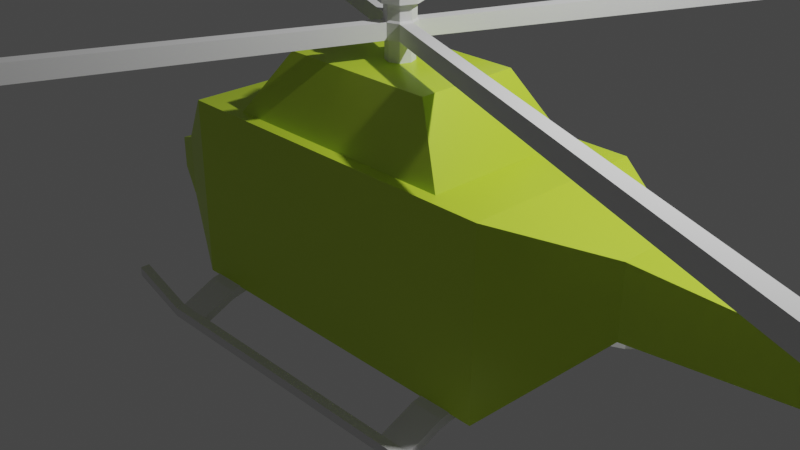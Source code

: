 # Source: HELICOPTER.blend  (saved by Blender 2.93.21; exported with 4.5.12 LTS)
import bpy
from mathutils import Matrix  # noqa: F401  (used for matrix-valued properties, if any)

bpy.ops.wm.read_factory_settings(use_empty=True)
scene = bpy.context.scene
scene.name = 'Scene'

# ---- collections
col_collection = bpy.data.collections.new('Collection'); scene.collection.children.link(col_collection)

# ---- materials (node trees are filled in below, after node groups)
mat_material_002 = bpy.data.materials.new('Material.002')
mat_material_002.alpha_threshold = 0.0
mat_material_002.use_transparent_shadow = False
mat_material_002.line_color = (0.0, 0.0, 0.0, 1.0)
mat_material_003 = bpy.data.materials.new('Material.003')
mat_material_003.use_transparent_shadow = False
mat_material_004 = bpy.data.materials.new('Material.004')
mat_material_004.use_transparent_shadow = False
mat_material_005 = bpy.data.materials.new('Material.005')
mat_material_005.use_transparent_shadow = False

# ---- material node trees
mat_material_002.use_nodes = True; mat_material_002.node_tree.nodes.clear()
_N = mat_material_002.node_tree.nodes; _L = mat_material_002.node_tree.links
n0 = _N.new('ShaderNodeOutputMaterial'); n0.name = 'Material Output'; n0.location = (300, 300)
n1 = _N.new('ShaderNodeBsdfPrincipled'); n1.name = 'Principled BSDF'; n1.location = (10, 300)
n1.distribution = 'GGX'
n1.subsurface_method = 'BURLEY'
n1.inputs[0].default_value = (0.5795, 0.8, 0.04749, 1.0)
n1.inputs[2].default_value = 0.4
n1.inputs[3].default_value = 1.45
n1.inputs[27].default_value = (0.0, 0.0, 0.0, 1.0)
n1.inputs[28].default_value = 1.0
_L.new(n1.outputs[0], n0.inputs[0])
n0.is_active_output = True
mat_material_003.use_nodes = True; mat_material_003.node_tree.nodes.clear()
_N = mat_material_003.node_tree.nodes; _L = mat_material_003.node_tree.links
n0 = _N.new('ShaderNodeBsdfPrincipled'); n0.name = 'Principled BSDF'; n0.location = (10, 300)
n0.distribution = 'GGX'
n0.subsurface_method = 'BURLEY'
n0.inputs[0].default_value = (0.0, 0.0, 0.0, 1.0)
n0.inputs[3].default_value = 1.45
n0.inputs[27].default_value = (0.0, 0.0, 0.0, 1.0)
n0.inputs[28].default_value = 1.0
n1 = _N.new('ShaderNodeOutputMaterial'); n1.name = 'Material Output'; n1.location = (300, 300)
_L.new(n0.outputs[0], n1.inputs[0])
n1.is_active_output = True
mat_material_004.use_nodes = True; mat_material_004.node_tree.nodes.clear()
_N = mat_material_004.node_tree.nodes; _L = mat_material_004.node_tree.links
n0 = _N.new('ShaderNodeBsdfPrincipled'); n0.name = 'Principled BSDF'; n0.location = (10, 300)
n0.distribution = 'GGX'
n0.subsurface_method = 'BURLEY'
n0.inputs[0].default_value = (0.006854, 0.1513, 1.0, 1.0)
n0.inputs[3].default_value = 1.45
n0.inputs[27].default_value = (0.0, 0.0, 0.0, 1.0)
n0.inputs[28].default_value = 1.0
n1 = _N.new('ShaderNodeOutputMaterial'); n1.name = 'Material Output'; n1.location = (300, 300)
_L.new(n0.outputs[0], n1.inputs[0])
n1.is_active_output = True
mat_material_005.use_nodes = True; mat_material_005.node_tree.nodes.clear()
_N = mat_material_005.node_tree.nodes; _L = mat_material_005.node_tree.links
n0 = _N.new('ShaderNodeBsdfPrincipled'); n0.name = 'Principled BSDF'; n0.location = (10, 300)
n0.distribution = 'GGX'
n0.subsurface_method = 'BURLEY'
n0.inputs[3].default_value = 1.45
n0.inputs[27].default_value = (0.0, 0.0, 0.0, 1.0)
n0.inputs[28].default_value = 1.0
n1 = _N.new('ShaderNodeOutputMaterial'); n1.name = 'Material Output'; n1.location = (300, 300)
_L.new(n0.outputs[0], n1.inputs[0])
n1.is_active_output = True

# ---- world
world_world = bpy.data.worlds.new('World'); scene.world = world_world
world_world.use_nodes = True; world_world.node_tree.nodes.clear()
_N = world_world.node_tree.nodes; _L = world_world.node_tree.links
n0 = _N.new('ShaderNodeOutputWorld'); n0.name = 'World Output'; n0.location = (300, 300)
n1 = _N.new('ShaderNodeBackground'); n1.name = 'Background'; n1.location = (10, 300)
n1.inputs[0].default_value = (0.05088, 0.05088, 0.05088, 1.0)
_L.new(n1.outputs[0], n0.inputs[0])
n0.is_active_output = True
world_world.color = (0.05088, 0.05088, 0.05088)
world_world.use_sun_shadow = False
world_world.sun_shadow_jitter_overblur = 0.0

# ---- cameras
cam_camera = bpy.data.cameras.new('Camera')
cam_camera.clip_end = 100.0
cam_camera.ortho_scale = 7.314

# ---- lights
light_light = bpy.data.lights.new('Light', 'POINT')
light_light.transmission_factor = 0.0
light_light.energy = 1000.0
light_light.shadow_soft_size = 0.1
light_light.shadow_maximum_resolution = 0.006
light_light.use_absolute_resolution = True

# ---- meshes
me_cube = bpy.data.meshes.new('Cube')
me_cube.from_pydata([(0.9936, 0.3981, 0.7628), (0.9936, 0.3981, 0.01079), (0.9936, -0.2921, 0.7628), (0.9936, -0.2921, 0.01079), (-1.079, 0.3711, 0.05824), (-1.079, 0.3711, -0.6796), (-1.079, -0.3668, 0.05824), (-1.079, -0.3668, -0.6796), (0.6667, 1.0, -1.0), (0.3333, 1.0, -1.0), (-2.98e-08, 1.0, -1.0), (-0.3333, 1.0, -1.0), (-0.6667, 1.0, -1.0), (0.3075, -0.5759, 1.0), (0.2684, -0.5759, 1.0), (-2.321e-08, -0.5759, 1.0), (-0.2684, -0.5759, 1.0), (-0.3075, -0.5759, 1.0), (-0.6667, -1.0, -1.0), (-0.3333, -1.0, -1.0), (2.98e-08, -1.0, -1.0), (0.3333, -1.0, -1.0), (0.6667, -1.0, -1.0), (-0.3075, 0.5759, 1.0), (-0.2684, 0.5759, 1.0), (2.478e-08, 0.5759, 1.0), (0.2684, 0.5759, 1.0), (0.3075, 0.5759, 1.0), (-1.229, 0.1917, -0.5002), (-1.229, -0.1873, -0.5002), (-1.229, -0.1873, -0.1212), (-1.229, 0.1917, -0.1212), (2.534, 0.1211, 0.4609), (2.534, 0.1211, 0.3126), (2.534, -0.01505, 0.4609), (2.534, -0.01505, 0.3126), (2.382, 0.1485, 0.2828), (2.382, -0.04245, 0.2828), (2.382, -0.04245, 0.4908), (2.382, 0.1485, 0.4908), (2.657, 0.1549, 0.9848), (2.657, 0.02081, 0.9848), (2.507, -0.006199, 1.014), (2.507, 0.1819, 1.014), (2.488, 0.03239, 0.006033), (2.488, 0.07363, 0.006033), (2.442, 0.08193, -0.003011), (2.442, 0.02409, -0.003011), (0.6667, -1.0, 1.0), (0.3333, -1.0, 1.0), (-2.98e-08, -1.0, 1.0), (-0.3333, -1.0, 1.0), (-0.6667, -1.0, 1.0), (-0.6667, 1.0, 1.0), (-0.3333, 1.0, 1.0), (2.98e-08, 1.0, 1.0), (0.3333, 1.0, 1.0), (0.6667, 1.0, 1.0), (0.4055, 0.87, 1.0), (0.4055, -0.87, 1.0), (3.641e-08, 0.87, 1.0), (-3.609e-08, -0.87, 1.0), (-0.4055, 0.87, 1.0), (-0.4055, -0.87, 1.0), (0.4645, -0.87, 1.0), (-0.4645, -0.87, 1.0), (-0.4645, 0.87, 1.0), (0.4645, 0.87, 1.0), (0.2662, 0.5711, 1.682), (0.2662, -0.5711, 1.682), (2.529e-08, 0.5711, 1.682), (-2.231e-08, -0.5711, 1.682), (-0.2662, 0.5711, 1.682), (-0.2662, -0.5711, 1.682), (0.3049, -0.5711, 1.682), (-0.3049, -0.5711, 1.682), (-0.3049, 0.5711, 1.682), (0.3049, 0.5711, 1.682), (0.9936, 0.3981, 0.5748), (0.9936, 0.3981, 0.3868), (0.9936, 0.3981, 0.1988), (-1.079, -0.3668, -0.4952), (-1.079, -0.3668, -0.3107), (-1.079, -0.3668, -0.1262), (0.9936, -0.2921, 0.5748), (0.9936, -0.2921, 0.3868), (0.9936, -0.2921, 0.1988), (-1.079, 0.3711, -0.1262), (-1.079, 0.3711, -0.3107), (-1.079, 0.3711, -0.4952), (-0.6667, 1.0, 0.5), (-0.6667, 1.0, 0.0), (-0.6667, 1.0, -0.5), (-0.3333, 1.0, 0.5), (-0.3333, 1.0, 0.0), (-0.3333, 1.0, -0.5), (1.49e-08, 1.0, 0.5), (0.0, 1.0, 0.0), (-1.49e-08, 1.0, -0.5), (0.3333, 1.0, 0.5), (0.3333, 1.0, 0.0), (0.3333, 1.0, -0.5), (0.6667, 1.0, 0.5), (0.6667, 1.0, 0.0), (0.6667, 1.0, -0.5), (0.6667, -1.0, 0.5), (0.6667, -1.0, 0.0), (0.6667, -1.0, -0.5), (0.3333, -1.0, 0.5), (0.3333, -1.0, 0.0), (0.3333, -1.0, -0.5), (-1.49e-08, -1.0, 0.5), (0.0, -1.0, 0.0), (1.49e-08, -1.0, -0.5), (-0.3333, -1.0, 0.5), (-0.3333, -1.0, 0.0), (-0.3333, -1.0, -0.5), (-0.6667, -1.0, 0.5), (-0.6667, -1.0, 0.0), (-0.6667, -1.0, -0.5), (-1.229, -0.1873, -0.4054), (-1.229, -0.1873, -0.3107), (-1.229, -0.1873, -0.2159), (-1.229, 0.1917, -0.2159), (-1.229, 0.1917, -0.3107), (-1.229, 0.1917, -0.4054), (2.534, 0.1211, 0.4238), (2.534, 0.1211, 0.3868), (2.534, 0.1211, 0.3497), (2.534, -0.01505, 0.4238), (2.534, -0.01505, 0.3868), (2.534, -0.01505, 0.3497), (2.382, 0.1485, 0.4388), (2.382, 0.1485, 0.3868), (2.382, 0.1485, 0.3348), (2.382, -0.04245, 0.3348), (2.382, -0.04245, 0.3868), (2.382, -0.04245, 0.4388)], [], [(53, 4, 6, 52), (117, 52, 6, 83), (5, 7, 29, 28), (8, 1, 3, 22), (36, 33, 45, 46), (102, 57, 0, 78), (87, 4, 53, 90), (90, 53, 54, 93), (93, 54, 55, 96), (96, 55, 56, 99), (99, 56, 57, 102), (5, 12, 18, 7), (12, 11, 19, 18), (11, 10, 20, 19), (10, 9, 21, 20), (9, 8, 22, 21), (84, 2, 48, 105), (105, 48, 49, 108), (108, 49, 50, 111), (111, 50, 51, 114), (114, 51, 52, 117), (0, 57, 48, 2), (15, 14, 59, 61), (24, 23, 66, 62), (27, 26, 58, 67), (14, 13, 64, 59), (122, 30, 31, 123), (6, 4, 31, 30), (89, 5, 28, 125), (83, 6, 30, 122), (126, 32, 34, 129), (38, 34, 41, 42), (135, 37, 35, 131), (132, 39, 32, 126), (78, 0, 39, 132), (86, 3, 37, 135), (0, 2, 38, 39), (3, 1, 36, 37), (43, 42, 41, 40), (34, 32, 40, 41), (32, 39, 43, 40), (39, 38, 42, 43), (47, 46, 45, 44), (37, 36, 46, 47), (35, 37, 47, 44), (33, 35, 44, 45), (13, 14, 49, 48), (14, 15, 50, 49), (15, 16, 51, 50), (16, 17, 52, 51), (23, 24, 54, 53), (24, 25, 55, 54), (25, 26, 56, 55), (26, 27, 57, 56), (27, 13, 48, 57), (17, 23, 53, 52), (63, 61, 71, 73), (60, 62, 72, 70), (64, 67, 77, 74), (61, 59, 69, 71), (13, 27, 67, 64), (25, 24, 62, 60), (16, 15, 61, 63), (23, 17, 65, 66), (26, 25, 60, 58), (17, 16, 63, 65), (77, 68, 69, 74), (68, 70, 71, 69), (70, 72, 73, 71), (72, 76, 75, 73), (66, 65, 75, 76), (58, 60, 70, 68), (65, 63, 73, 75), (59, 64, 74, 69), (67, 58, 68, 77), (62, 66, 76, 72), (2, 84, 137, 38), (84, 85, 136, 137), (85, 86, 135, 136), (1, 80, 134, 36), (80, 79, 133, 134), (79, 78, 132, 133), (36, 134, 128, 33), (134, 133, 127, 128), (133, 132, 126, 127), (38, 137, 129, 34), (137, 136, 130, 129), (136, 135, 131, 130), (33, 128, 131, 35), (128, 127, 130, 131), (127, 126, 129, 130), (7, 81, 120, 29), (81, 82, 121, 120), (82, 83, 122, 121), (4, 87, 123, 31), (87, 88, 124, 123), (88, 89, 125, 124), (29, 120, 125, 28), (120, 121, 124, 125), (121, 122, 123, 124), (19, 116, 119, 18), (116, 115, 118, 119), (115, 114, 117, 118), (20, 113, 116, 19), (113, 112, 115, 116), (112, 111, 114, 115), (21, 110, 113, 20), (110, 109, 112, 113), (109, 108, 111, 112), (22, 107, 110, 21), (107, 106, 109, 110), (106, 105, 108, 109), (3, 86, 107, 22), (86, 85, 106, 107), (85, 84, 105, 106), (9, 101, 104, 8), (101, 100, 103, 104), (100, 99, 102, 103), (10, 98, 101, 9), (98, 97, 100, 101), (97, 96, 99, 100), (11, 95, 98, 10), (95, 94, 97, 98), (94, 93, 96, 97), (12, 92, 95, 11), (92, 91, 94, 95), (91, 90, 93, 94), (5, 89, 92, 12), (89, 88, 91, 92), (88, 87, 90, 91), (8, 104, 80, 1), (104, 103, 79, 80), (103, 102, 78, 79), (18, 119, 81, 7), (119, 118, 82, 81), (118, 117, 83, 82)])
_uv = me_cube.uv_layers.new(name='UVMap')
_uv.uv.foreach_set('vector', [0.8333, 0.5, 0.875, 0.5, 0.875, 0.75, 0.8333, 0.75, 0.5625, 0.9583, 0.625, 0.9583, 0.625, 1.0, 0.5625, 1.0, 0.125, 0.5, 0.125, 0.75, 0.125, 0.75, 0.125, 0.5, 0.3333, 0.5, 0.375, 0.5, 0.375, 0.75, 0.3333, 0.75, 0.375, 0.5, 0.375, 0.5, 0.375, 0.5, 0.375, 0.5, 0.5625, 0.4583, 0.625, 0.4583, 0.625, 0.5, 0.5625, 0.5, 0.5625, 0.25, 0.625, 0.25, 0.625, 0.2917, 0.5625, 0.2917, 0.5625, 0.2917, 0.625, 0.2917, 0.625, 0.3333, 0.5625, 0.3333, 0.5625, 0.3333, 0.625, 0.3333, 0.625, 0.375, 0.5625, 0.375, 0.5625, 0.375, 0.625, 0.375, 0.625, 0.4167, 0.5625, 0.4167, 0.5625, 0.4167, 0.625, 0.4167, 0.625, 0.4583, 0.5625, 0.4583, 0.125, 0.5, 0.1667, 0.5, 0.1667, 0.75, 0.125, 0.75, 0.1667, 0.5, 0.2083, 0.5, 0.2083, 0.75, 0.1667, 0.75, 0.2083, 0.5, 0.25, 0.5, 0.25, 0.75, 0.2083, 0.75, 0.25, 0.5, 0.2917, 0.5, 0.2917, 0.75, 0.25, 0.75, 0.2917, 0.5, 0.3333, 0.5, 0.3333, 0.75, 0.2917, 0.75, 0.5625, 0.75, 0.625, 0.75, 0.625, 0.7917, 0.5625, 0.7917, 0.5625, 0.7917, 0.625, 0.7917, 0.625, 0.8333, 0.5625, 0.8333, 0.5625, 0.8333, 0.625, 0.8333, 0.625, 0.875, 0.5625, 0.875, 0.5625, 0.875, 0.625, 0.875, 0.625, 0.9167, 0.5625, 0.9167, 0.5625, 0.9167, 0.625, 0.9167, 0.625, 0.9583, 0.5625, 0.9583, 0.625, 0.5, 0.6667, 0.5, 0.6667, 0.75, 0.625, 0.75, 0.75, 0.7144, 0.7083, 0.7144, 0.7083, 0.7144, 0.75, 0.7144, 0.7917, 0.5356, 0.7977, 0.5356, 0.7977, 0.5356, 0.7917, 0.5356, 0.7023, 0.5356, 0.7083, 0.5356, 0.7083, 0.5356, 0.7023, 0.5356, 0.7083, 0.7144, 0.7023, 0.7144, 0.7023, 0.7144, 0.7083, 0.7144, 0.5625, 0.0, 0.625, 0.0, 0.625, 0.25, 0.5625, 0.25, 0.875, 0.75, 0.875, 0.5, 0.875, 0.5, 0.875, 0.75, 0.4375, 0.25, 0.375, 0.25, 0.375, 0.25, 0.4375, 0.25, 0.5625, 1.0, 0.625, 1.0, 0.625, 1.0, 0.5625, 1.0, 0.5625, 0.5, 0.625, 0.5, 0.625, 0.75, 0.5625, 0.75, 0.625, 0.75, 0.625, 0.75, 0.625, 0.75, 0.625, 0.75, 0.4375, 0.75, 0.375, 0.75, 0.375, 0.75, 0.4375, 0.75, 0.5625, 0.5, 0.625, 0.5, 0.625, 0.5, 0.5625, 0.5, 0.5625, 0.5, 0.625, 0.5, 0.625, 0.5, 0.5625, 0.5, 0.4375, 0.75, 0.375, 0.75, 0.375, 0.75, 0.4375, 0.75, 0.625, 0.5, 0.625, 0.75, 0.625, 0.75, 0.625, 0.5, 0.375, 0.75, 0.375, 0.5, 0.375, 0.5, 0.375, 0.75, 0.625, 0.5, 0.625, 0.75, 0.625, 0.75, 0.625, 0.5, 0.625, 0.75, 0.625, 0.5, 0.625, 0.5, 0.625, 0.75, 0.625, 0.5, 0.625, 0.5, 0.625, 0.5, 0.625, 0.5, 0.625, 0.5, 0.625, 0.75, 0.625, 0.75, 0.625, 0.5, 0.375, 0.75, 0.375, 0.5, 0.375, 0.5, 0.375, 0.75, 0.375, 0.75, 0.375, 0.5, 0.375, 0.5, 0.375, 0.75, 0.375, 0.75, 0.375, 0.75, 0.375, 0.75, 0.375, 0.75, 0.375, 0.5, 0.375, 0.75, 0.375, 0.75, 0.375, 0.5, 0.7023, 0.7144, 0.7083, 0.7144, 0.7083, 0.75, 0.6667, 0.75, 0.7083, 0.7144, 0.75, 0.7144, 0.75, 0.75, 0.7083, 0.75, 0.75, 0.7144, 0.7917, 0.7144, 0.7917, 0.75, 0.75, 0.75, 0.7917, 0.7144, 0.7977, 0.7144, 0.8333, 0.75, 0.7917, 0.75, 0.7977, 0.5356, 0.7917, 0.5356, 0.7917, 0.5, 0.8333, 0.5, 0.7917, 0.5356, 0.75, 0.5356, 0.75, 0.5, 0.7917, 0.5, 0.75, 0.5356, 0.7083, 0.5356, 0.7083, 0.5, 0.75, 0.5, 0.7083, 0.5356, 0.7023, 0.5356, 0.6667, 0.5, 0.7083, 0.5, 0.7023, 0.5356, 0.7023, 0.7144, 0.6667, 0.75, 0.6667, 0.5, 0.7977, 0.7144, 0.7977, 0.5356, 0.8333, 0.5, 0.8333, 0.75, 0.7917, 0.7144, 0.75, 0.7144, 0.75, 0.7144, 0.7917, 0.7144, 0.75, 0.5356, 0.7917, 0.5356, 0.7917, 0.5356, 0.75, 0.5356, 0.7023, 0.7144, 0.7023, 0.5356, 0.7023, 0.5356, 0.7023, 0.7144, 0.75, 0.7144, 0.7083, 0.7144, 0.7083, 0.7144, 0.75, 0.7144, 0.7023, 0.7144, 0.7023, 0.5356, 0.7023, 0.5356, 0.7023, 0.7144, 0.75, 0.5356, 0.7917, 0.5356, 0.7917, 0.5356, 0.75, 0.5356, 0.7917, 0.7144, 0.75, 0.7144, 0.75, 0.7144, 0.7917, 0.7144, 0.7977, 0.5356, 0.7977, 0.7144, 0.7977, 0.7144, 0.7977, 0.5356, 0.7083, 0.5356, 0.75, 0.5356, 0.75, 0.5356, 0.7083, 0.5356, 0.7977, 0.7144, 0.7917, 0.7144, 0.7917, 0.7144, 0.7977, 0.7144, 0.7023, 0.5356, 0.7083, 0.5356, 0.7083, 0.7144, 0.7023, 0.7144, 0.7083, 0.5356, 0.75, 0.5356, 0.75, 0.7144, 0.7083, 0.7144, 0.75, 0.5356, 0.7917, 0.5356, 0.7917, 0.7144, 0.75, 0.7144, 0.7917, 0.5356, 0.7977, 0.5356, 0.7977, 0.7144, 0.7917, 0.7144, 0.7977, 0.5356, 0.7977, 0.7144, 0.7977, 0.7144, 0.7977, 0.5356, 0.7083, 0.5356, 0.75, 0.5356, 0.75, 0.5356, 0.7083, 0.5356, 0.7977, 0.7144, 0.7917, 0.7144, 0.7917, 0.7144, 0.7977, 0.7144, 0.7083, 0.7144, 0.7023, 0.7144, 0.7023, 0.7144, 0.7083, 0.7144, 0.7023, 0.5356, 0.7083, 0.5356, 0.7083, 0.5356, 0.7023, 0.5356, 0.7917, 0.5356, 0.7977, 0.5356, 0.7977, 0.5356, 0.7917, 0.5356, 0.625, 0.75, 0.5625, 0.75, 0.5625, 0.75, 0.625, 0.75, 0.5625, 0.75, 0.5, 0.75, 0.5, 0.75, 0.5625, 0.75, 0.5, 0.75, 0.4375, 0.75, 0.4375, 0.75, 0.5, 0.75, 0.375, 0.5, 0.4375, 0.5, 0.4375, 0.5, 0.375, 0.5, 0.4375, 0.5, 0.5, 0.5, 0.5, 0.5, 0.4375, 0.5, 0.5, 0.5, 0.5625, 0.5, 0.5625, 0.5, 0.5, 0.5, 0.375, 0.5, 0.4375, 0.5, 0.4375, 0.5, 0.375, 0.5, 0.4375, 0.5, 0.5, 0.5, 0.5, 0.5, 0.4375, 0.5, 0.5, 0.5, 0.5625, 0.5, 0.5625, 0.5, 0.5, 0.5, 0.625, 0.75, 0.5625, 0.75, 0.5625, 0.75, 0.625, 0.75, 0.5625, 0.75, 0.5, 0.75, 0.5, 0.75, 0.5625, 0.75, 0.5, 0.75, 0.4375, 0.75, 0.4375, 0.75, 0.5, 0.75, 0.375, 0.5, 0.4375, 0.5, 0.4375, 0.75, 0.375, 0.75, 0.4375, 0.5, 0.5, 0.5, 0.5, 0.75, 0.4375, 0.75, 0.5, 0.5, 0.5625, 0.5, 0.5625, 0.75, 0.5, 0.75, 0.375, 1.0, 0.4375, 1.0, 0.4375, 1.0, 0.375, 1.0, 0.4375, 1.0, 0.5, 1.0, 0.5, 1.0, 0.4375, 1.0, 0.5, 1.0, 0.5625, 1.0, 0.5625, 1.0, 0.5, 1.0, 0.625, 0.25, 0.5625, 0.25, 0.5625, 0.25, 0.625, 0.25, 0.5625, 0.25, 0.5, 0.25, 0.5, 0.25, 0.5625, 0.25, 0.5, 0.25, 0.4375, 0.25, 0.4375, 0.25, 0.5, 0.25, 0.375, 0.0, 0.4375, 0.0, 0.4375, 0.25, 0.375, 0.25, 0.4375, 0.0, 0.5, 0.0, 0.5, 0.25, 0.4375, 0.25, 0.5, 0.0, 0.5625, 0.0, 0.5625, 0.25, 0.5, 0.25, 0.375, 0.9167, 0.4375, 0.9167, 0.4375, 0.9583, 0.375, 0.9583, 0.4375, 0.9167, 0.5, 0.9167, 0.5, 0.9583, 0.4375, 0.9583, 0.5, 0.9167, 0.5625, 0.9167, 0.5625, 0.9583, 0.5, 0.9583, 0.375, 0.875, 0.4375, 0.875, 0.4375, 0.9167, 0.375, 0.9167, 0.4375, 0.875, 0.5, 0.875, 0.5, 0.9167, 0.4375, 0.9167, 0.5, 0.875, 0.5625, 0.875, 0.5625, 0.9167, 0.5, 0.9167, 0.375, 0.8333, 0.4375, 0.8333, 0.4375, 0.875, 0.375, 0.875, 0.4375, 0.8333, 0.5, 0.8333, 0.5, 0.875, 0.4375, 0.875, 0.5, 0.8333, 0.5625, 0.8333, 0.5625, 0.875, 0.5, 0.875, 0.375, 0.7917, 0.4375, 0.7917, 0.4375, 0.8333, 0.375, 0.8333, 0.4375, 0.7917, 0.5, 0.7917, 0.5, 0.8333, 0.4375, 0.8333, 0.5, 0.7917, 0.5625, 0.7917, 0.5625, 0.8333, 0.5, 0.8333, 0.375, 0.75, 0.4375, 0.75, 0.4375, 0.7917, 0.375, 0.7917, 0.4375, 0.75, 0.5, 0.75, 0.5, 0.7917, 0.4375, 0.7917, 0.5, 0.75, 0.5625, 0.75, 0.5625, 0.7917, 0.5, 0.7917, 0.375, 0.4167, 0.4375, 0.4167, 0.4375, 0.4583, 0.375, 0.4583, 0.4375, 0.4167, 0.5, 0.4167, 0.5, 0.4583, 0.4375, 0.4583, 0.5, 0.4167, 0.5625, 0.4167, 0.5625, 0.4583, 0.5, 0.4583, 0.375, 0.375, 0.4375, 0.375, 0.4375, 0.4167, 0.375, 0.4167, 0.4375, 0.375, 0.5, 0.375, 0.5, 0.4167, 0.4375, 0.4167, 0.5, 0.375, 0.5625, 0.375, 0.5625, 0.4167, 0.5, 0.4167, 0.375, 0.3333, 0.4375, 0.3333, 0.4375, 0.375, 0.375, 0.375, 0.4375, 0.3333, 0.5, 0.3333, 0.5, 0.375, 0.4375, 0.375, 0.5, 0.3333, 0.5625, 0.3333, 0.5625, 0.375, 0.5, 0.375, 0.375, 0.2917, 0.4375, 0.2917, 0.4375, 0.3333, 0.375, 0.3333, 0.4375, 0.2917, 0.5, 0.2917, 0.5, 0.3333, 0.4375, 0.3333, 0.5, 0.2917, 0.5625, 0.2917, 0.5625, 0.3333, 0.5, 0.3333, 0.375, 0.25, 0.4375, 0.25, 0.4375, 0.2917, 0.375, 0.2917, 0.4375, 0.25, 0.5, 0.25, 0.5, 0.2917, 0.4375, 0.2917, 0.5, 0.25, 0.5625, 0.25, 0.5625, 0.2917, 0.5, 0.2917, 0.375, 0.4583, 0.4375, 0.4583, 0.4375, 0.5, 0.375, 0.5, 0.4375, 0.4583, 0.5, 0.4583, 0.5, 0.5, 0.4375, 0.5, 0.5, 0.4583, 0.5625, 0.4583, 0.5625, 0.5, 0.5, 0.5, 0.375, 0.9583, 0.4375, 0.9583, 0.4375, 1.0, 0.375, 1.0, 0.4375, 0.9583, 0.5, 0.9583, 0.5, 1.0, 0.4375, 1.0, 0.5, 0.9583, 0.5625, 0.9583, 0.5625, 1.0, 0.5, 1.0])
me_cube.materials.append(mat_material_002)
me_cube.materials.append(mat_material_003)
me_cube.materials.append(mat_material_004)
me_cube.materials.append(mat_material_005)
me_cube.use_remesh_preserve_volume = False
me_cube.use_remesh_preserve_attributes = False
me_cube.use_mirror_vertex_groups = False
me_cube.update()
me_cube_001 = bpy.data.meshes.new('Cube.001')
me_cube_001.from_pydata([(-0.9819, -1.746, 4.236), (-0.9819, -1.746, 6.236), (-0.9819, 0.2538, 4.236), (-0.9819, 0.2538, 6.236), (1.018, -1.746, 4.236), (1.018, -1.746, 6.236), (1.018, 0.2538, 4.236), (1.018, 0.2538, 6.236), (0.5207, 1.0, -1.0), (0.5207, 1.0, 1.0), (0.5207, -1.0, -1.0), (0.5207, -1.0, 1.0), (0.6653, 1.0, 1.0), (0.6653, -1.0, -1.0), (0.6653, 1.0, -1.0), (0.6653, -1.0, 1.0), (-0.5915, 1.0, -1.0), (-0.5915, -1.0, 1.0), (-0.5915, 1.0, 1.0), (-0.5915, -1.0, -1.0), (-0.7422, 1.0, -1.0), (-0.7422, -1.0, 1.0), (-0.7422, 1.0, 1.0), (-0.7422, -1.0, -1.0), (0.6779, 7.977, 2.814), (0.5333, 7.977, 2.814), (0.5333, 7.977, 4.814), (0.6779, 7.977, 4.814), (-0.7296, 7.977, 4.814), (-0.5789, 7.977, 4.814), (-0.5789, 7.977, 2.814), (-0.7296, 7.977, 2.814), (0.6857, 11.26, 3.855), (0.5411, 11.26, 3.855), (0.5411, 11.26, 5.855), (0.6857, 11.26, 5.855), (-0.7218, 11.26, 5.855), (-0.571, 11.26, 5.855), (-0.571, 11.26, 3.855), (-0.7218, 11.26, 3.855)], [], [(0, 1, 3, 2), (14, 12, 7, 6), (6, 7, 5, 4), (23, 21, 1, 0), (14, 6, 4, 13), (22, 3, 1, 21), (12, 9, 11, 15), (16, 8, 10, 19), (13, 15, 11, 10), (16, 18, 9, 8), (4, 5, 15, 13), (7, 12, 15, 5), (8, 14, 13, 10), (12, 14, 24, 27), (9, 12, 27, 26), (20, 16, 19, 23), (9, 18, 17, 11), (10, 11, 17, 19), (2, 20, 23, 0), (2, 3, 22, 20), (18, 22, 21, 17), (19, 17, 21, 23), (24, 25, 33, 32), (26, 27, 35, 34), (16, 20, 31, 30), (14, 8, 25, 24), (18, 16, 30, 29), (20, 22, 28, 31), (22, 18, 29, 28), (8, 9, 26, 25), (33, 34, 35, 32), (39, 36, 37, 38), (31, 28, 36, 39), (29, 30, 38, 37), (27, 24, 32, 35), (25, 26, 34, 33), (30, 31, 39, 38), (28, 29, 37, 36)])
_uv = me_cube_001.uv_layers.new(name='UVMap')
_uv.uv.foreach_set('vector', [0.375, 0.0, 0.625, 0.0, 0.625, 0.25, 0.375, 0.25, 0.375, 0.4582, 0.625, 0.4582, 0.625, 0.5, 0.375, 0.5, 0.375, 0.5, 0.625, 0.5, 0.625, 0.75, 0.375, 0.75, 0.375, 0.9678, 0.625, 0.9678, 0.625, 1.0, 0.375, 1.0, 0.3332, 0.5, 0.375, 0.5, 0.375, 0.75, 0.3332, 0.75, 0.8428, 0.5, 0.875, 0.5, 0.875, 0.75, 0.8428, 0.75, 0.6668, 0.5, 0.6849, 0.5, 0.6849, 0.75, 0.6668, 0.75, 0.1761, 0.5, 0.3151, 0.5, 0.3151, 0.75, 0.1761, 0.75, 0.375, 0.7918, 0.625, 0.7918, 0.625, 0.8099, 0.375, 0.8099, 0.375, 0.3011, 0.625, 0.3011, 0.625, 0.4401, 0.375, 0.4401, 0.375, 0.75, 0.625, 0.75, 0.625, 0.7918, 0.375, 0.7918, 0.625, 0.5, 0.6668, 0.5, 0.6668, 0.75, 0.625, 0.75, 0.3151, 0.5, 0.3332, 0.5, 0.3332, 0.75, 0.3151, 0.75, 0.625, 0.4582, 0.375, 0.4582, 0.375, 0.4582, 0.625, 0.4582, 0.6849, 0.5, 0.6668, 0.5, 0.6668, 0.5, 0.6849, 0.5, 0.1572, 0.5, 0.1761, 0.5, 0.1761, 0.75, 0.1572, 0.75, 0.6849, 0.5, 0.8239, 0.5, 0.8239, 0.75, 0.6849, 0.75, 0.375, 0.8099, 0.625, 0.8099, 0.625, 0.9489, 0.375, 0.9489, 0.125, 0.5, 0.1572, 0.5, 0.1572, 0.75, 0.125, 0.75, 0.375, 0.25, 0.625, 0.25, 0.625, 0.2822, 0.375, 0.2822, 0.8239, 0.5, 0.8428, 0.5, 0.8428, 0.75, 0.8239, 0.75, 0.375, 0.9489, 0.625, 0.9489, 0.625, 0.9678, 0.375, 0.9678, 0.3332, 0.5, 0.3151, 0.5, 0.3151, 0.5, 0.3332, 0.5, 0.6849, 0.5, 0.6668, 0.5, 0.6668, 0.5, 0.6849, 0.5, 0.1761, 0.5, 0.1572, 0.5, 0.1572, 0.5, 0.1761, 0.5, 0.3332, 0.5, 0.3151, 0.5, 0.3151, 0.5, 0.3332, 0.5, 0.625, 0.3011, 0.375, 0.3011, 0.375, 0.3011, 0.625, 0.3011, 0.375, 0.2822, 0.625, 0.2822, 0.625, 0.2822, 0.375, 0.2822, 0.8428, 0.5, 0.8239, 0.5, 0.8239, 0.5, 0.8428, 0.5, 0.375, 0.4401, 0.625, 0.4401, 0.625, 0.4401, 0.375, 0.4401, 0.375, 0.4401, 0.625, 0.4401, 0.625, 0.4582, 0.375, 0.4582, 0.375, 0.2822, 0.625, 0.2822, 0.625, 0.3011, 0.375, 0.3011, 0.375, 0.2822, 0.625, 0.2822, 0.625, 0.2822, 0.375, 0.2822, 0.625, 0.3011, 0.375, 0.3011, 0.375, 0.3011, 0.625, 0.3011, 0.625, 0.4582, 0.375, 0.4582, 0.375, 0.4582, 0.625, 0.4582, 0.375, 0.4401, 0.625, 0.4401, 0.625, 0.4401, 0.375, 0.4401, 0.1761, 0.5, 0.1572, 0.5, 0.1572, 0.5, 0.1761, 0.5, 0.8428, 0.5, 0.8239, 0.5, 0.8239, 0.5, 0.8428, 0.5])
me_cube_001.use_remesh_fix_poles = True
me_cube_001.use_remesh_preserve_attributes = False
me_cube_001.update()
me_cube_002 = bpy.data.meshes.new('Cube.002')
me_cube_002.from_pydata([(-0.9819, -1.746, 4.236), (-0.9819, -1.746, 6.236), (-0.9819, 0.2538, 4.236), (-0.9819, 0.2538, 6.236), (1.018, -1.746, 4.236), (1.018, -1.746, 6.236), (1.018, 0.2538, 4.236), (1.018, 0.2538, 6.236), (0.5207, 1.0, -1.0), (0.5207, 1.0, 1.0), (0.5207, -1.0, -1.0), (0.5207, -1.0, 1.0), (0.6653, 1.0, 1.0), (0.6653, -1.0, -1.0), (0.6653, 1.0, -1.0), (0.6653, -1.0, 1.0), (-0.5915, 1.0, -1.0), (-0.5915, -1.0, 1.0), (-0.5915, 1.0, 1.0), (-0.5915, -1.0, -1.0), (-0.7422, 1.0, -1.0), (-0.7422, -1.0, 1.0), (-0.7422, 1.0, 1.0), (-0.7422, -1.0, -1.0), (0.6779, 7.977, 2.814), (0.5333, 7.977, 2.814), (0.5333, 7.977, 4.814), (0.6779, 7.977, 4.814), (-0.7296, 7.977, 4.814), (-0.5789, 7.977, 4.814), (-0.5789, 7.977, 2.814), (-0.7296, 7.977, 2.814), (0.6857, 11.26, 3.855), (0.5411, 11.26, 3.855), (0.5411, 11.26, 5.855), (0.6857, 11.26, 5.855), (-0.7218, 11.26, 5.855), (-0.571, 11.26, 5.855), (-0.571, 11.26, 3.855), (-0.7218, 11.26, 3.855)], [], [(0, 1, 3, 2), (14, 12, 7, 6), (6, 7, 5, 4), (23, 21, 1, 0), (14, 6, 4, 13), (22, 3, 1, 21), (12, 9, 11, 15), (16, 8, 10, 19), (13, 15, 11, 10), (16, 18, 9, 8), (4, 5, 15, 13), (7, 12, 15, 5), (8, 14, 13, 10), (12, 14, 24, 27), (9, 12, 27, 26), (20, 16, 19, 23), (9, 18, 17, 11), (10, 11, 17, 19), (2, 20, 23, 0), (2, 3, 22, 20), (18, 22, 21, 17), (19, 17, 21, 23), (24, 25, 33, 32), (26, 27, 35, 34), (16, 20, 31, 30), (14, 8, 25, 24), (18, 16, 30, 29), (20, 22, 28, 31), (22, 18, 29, 28), (8, 9, 26, 25), (33, 34, 35, 32), (39, 36, 37, 38), (31, 28, 36, 39), (29, 30, 38, 37), (27, 24, 32, 35), (25, 26, 34, 33), (30, 31, 39, 38), (28, 29, 37, 36)])
_uv = me_cube_002.uv_layers.new(name='UVMap')
_uv.uv.foreach_set('vector', [0.375, 0.0, 0.625, 0.0, 0.625, 0.25, 0.375, 0.25, 0.375, 0.4582, 0.625, 0.4582, 0.625, 0.5, 0.375, 0.5, 0.375, 0.5, 0.625, 0.5, 0.625, 0.75, 0.375, 0.75, 0.375, 0.9678, 0.625, 0.9678, 0.625, 1.0, 0.375, 1.0, 0.3332, 0.5, 0.375, 0.5, 0.375, 0.75, 0.3332, 0.75, 0.8428, 0.5, 0.875, 0.5, 0.875, 0.75, 0.8428, 0.75, 0.6668, 0.5, 0.6849, 0.5, 0.6849, 0.75, 0.6668, 0.75, 0.1761, 0.5, 0.3151, 0.5, 0.3151, 0.75, 0.1761, 0.75, 0.375, 0.7918, 0.625, 0.7918, 0.625, 0.8099, 0.375, 0.8099, 0.375, 0.3011, 0.625, 0.3011, 0.625, 0.4401, 0.375, 0.4401, 0.375, 0.75, 0.625, 0.75, 0.625, 0.7918, 0.375, 0.7918, 0.625, 0.5, 0.6668, 0.5, 0.6668, 0.75, 0.625, 0.75, 0.3151, 0.5, 0.3332, 0.5, 0.3332, 0.75, 0.3151, 0.75, 0.625, 0.4582, 0.375, 0.4582, 0.375, 0.4582, 0.625, 0.4582, 0.6849, 0.5, 0.6668, 0.5, 0.6668, 0.5, 0.6849, 0.5, 0.1572, 0.5, 0.1761, 0.5, 0.1761, 0.75, 0.1572, 0.75, 0.6849, 0.5, 0.8239, 0.5, 0.8239, 0.75, 0.6849, 0.75, 0.375, 0.8099, 0.625, 0.8099, 0.625, 0.9489, 0.375, 0.9489, 0.125, 0.5, 0.1572, 0.5, 0.1572, 0.75, 0.125, 0.75, 0.375, 0.25, 0.625, 0.25, 0.625, 0.2822, 0.375, 0.2822, 0.8239, 0.5, 0.8428, 0.5, 0.8428, 0.75, 0.8239, 0.75, 0.375, 0.9489, 0.625, 0.9489, 0.625, 0.9678, 0.375, 0.9678, 0.3332, 0.5, 0.3151, 0.5, 0.3151, 0.5, 0.3332, 0.5, 0.6849, 0.5, 0.6668, 0.5, 0.6668, 0.5, 0.6849, 0.5, 0.1761, 0.5, 0.1572, 0.5, 0.1572, 0.5, 0.1761, 0.5, 0.3332, 0.5, 0.3151, 0.5, 0.3151, 0.5, 0.3332, 0.5, 0.625, 0.3011, 0.375, 0.3011, 0.375, 0.3011, 0.625, 0.3011, 0.375, 0.2822, 0.625, 0.2822, 0.625, 0.2822, 0.375, 0.2822, 0.8428, 0.5, 0.8239, 0.5, 0.8239, 0.5, 0.8428, 0.5, 0.375, 0.4401, 0.625, 0.4401, 0.625, 0.4401, 0.375, 0.4401, 0.375, 0.4401, 0.625, 0.4401, 0.625, 0.4582, 0.375, 0.4582, 0.375, 0.2822, 0.625, 0.2822, 0.625, 0.3011, 0.375, 0.3011, 0.375, 0.2822, 0.625, 0.2822, 0.625, 0.2822, 0.375, 0.2822, 0.625, 0.3011, 0.375, 0.3011, 0.375, 0.3011, 0.625, 0.3011, 0.625, 0.4582, 0.375, 0.4582, 0.375, 0.4582, 0.625, 0.4582, 0.375, 0.4401, 0.625, 0.4401, 0.625, 0.4401, 0.375, 0.4401, 0.1761, 0.5, 0.1572, 0.5, 0.1572, 0.5, 0.1761, 0.5, 0.8428, 0.5, 0.8239, 0.5, 0.8239, 0.5, 0.8428, 0.5])
me_cube_002.use_remesh_fix_poles = True
me_cube_002.use_remesh_preserve_attributes = False
me_cube_002.update()
me_cylinder_001 = bpy.data.meshes.new('Cylinder.001')
me_cylinder_001.from_pydata([(0.0, 1.0, -1.0), (0.0, 1.0, 1.0), (0.7071, 0.7071, -1.0), (0.7071, 0.7071, 1.0), (1.0, -4.371e-08, -1.0), (1.0, -4.371e-08, 1.0), (0.7071, -0.7071, -1.0), (0.7071, -0.7071, 1.0), (-8.742e-08, -1.0, -1.0), (-8.742e-08, -1.0, 1.0), (-0.7071, -0.7071, -1.0), (-0.7071, -0.7071, 1.0), (-1.0, 1.192e-08, -1.0), (-1.0, 1.192e-08, 1.0), (-0.7071, 0.7071, -1.0), (-0.7071, 0.7071, 1.0), (0.8185, 0.8185, 1.0), (3.228e-09, 1.158, 1.0), (1.158, -4.708e-08, 1.0), (0.8185, -0.8185, 1.0), (-9.797e-08, -1.158, 1.0), (-0.8185, -0.8185, 1.0), (-1.158, 1.733e-08, 1.0), (-0.8185, 0.8185, 1.0), (0.8185, 0.8185, 2.126), (3.228e-09, 1.158, 2.126), (1.158, -4.708e-08, 2.126), (0.8185, -0.8185, 2.126), (-9.797e-08, -1.158, 2.126), (-0.8185, -0.8185, 2.126), (-1.158, 1.733e-08, 2.126), (-0.8185, 0.8185, 2.126), (0.8185, 0.8185, 2.126), (3.228e-09, 1.158, 2.126), (1.158, -4.708e-08, 2.126), (0.8185, -0.8185, 2.126), (-9.797e-08, -1.158, 2.126), (-0.8185, -0.8185, 2.126), (-1.158, 1.733e-08, 2.126), (-0.8185, 0.8185, 2.126), (0.7551, 0.7551, 2.265), (5.009e-09, 1.068, 2.265), (1.068, -4.458e-08, 2.265), (0.7551, -0.7551, 2.265), (-8.834e-08, -1.068, 2.265), (-0.7551, -0.7551, 2.265), (-1.068, 1.483e-08, 2.265), (-0.7551, 0.7551, 2.265), (0.7551, 0.7551, 2.776), (-3.271e-08, 1.068, 2.776), (1.068, -4.458e-08, 2.776), (0.7551, -0.7551, 2.776), (-1.261e-07, -1.068, 2.776), (-0.7551, -0.7551, 2.776), (-1.068, 1.483e-08, 2.776), (-0.7551, 0.7551, 2.776), (0.7551, 0.7551, 3.396), (-3.271e-08, 1.068, 3.396), (1.068, -4.458e-08, 3.396), (0.7551, -0.7551, 3.396), (-1.261e-07, -1.068, 3.396), (-0.7551, -0.7551, 3.396), (-1.068, 1.483e-08, 3.396), (-0.7551, 0.7551, 3.396), (1.118, 1.118, 3.396), (-3.321e-08, 1.581, 3.396), (1.581, -6.961e-08, 3.396), (1.118, -1.118, 3.396), (-1.715e-07, -1.581, 3.396), (-1.118, -1.118, 3.396), (-1.581, 1.838e-08, 3.396), (-1.118, 1.118, 3.396), (1.118, 1.118, 3.844), (-4.833e-08, 1.581, 3.844), (1.581, -6.961e-08, 3.844), (1.118, -1.118, 3.844), (-1.866e-07, -1.581, 3.844), (-1.118, -1.118, 3.844), (-1.581, 1.838e-08, 3.844), (-1.118, 1.118, 3.844), (36.86, -15.86, 0.8661), (37.28, -14.85, 0.8661), (37.28, -14.85, 2.26), (36.86, -15.86, 2.26), (15.86, 36.86, 0.8661), (14.85, 37.28, 0.8661), (14.85, 37.28, 2.26), (15.86, 36.86, 2.26), (-36.86, 15.86, 0.8661), (-37.28, 14.85, 0.8661), (-37.28, 14.85, 2.26), (-36.86, 15.86, 2.26), (-15.86, -36.86, 0.8661), (-14.85, -37.28, 0.8661), (-14.85, -37.28, 2.26), (-15.86, -36.86, 2.26)], [], [(0, 1, 3, 2), (2, 3, 5, 4), (4, 5, 7, 6), (6, 7, 9, 8), (8, 9, 11, 10), (10, 11, 13, 12), (9, 7, 19, 20), (12, 13, 15, 14), (14, 15, 1, 0), (0, 2, 4, 6, 8, 10, 12, 14), (15, 13, 22, 23), (5, 3, 16, 18), (11, 9, 20, 21), (1, 15, 23, 17), (3, 1, 17, 16), (7, 5, 18, 19), (13, 11, 21, 22), (31, 30, 38, 39), (17, 23, 31, 25), (22, 21, 29, 30), (20, 19, 27, 28), (18, 16, 24, 26), (35, 34, 42, 43), (29, 28, 36, 37), (27, 26, 34, 35), (24, 25, 33, 32), (25, 31, 39, 33), (30, 29, 37, 38), (28, 27, 35, 36), (26, 24, 32, 34), (47, 46, 54, 55), (32, 33, 41, 40), (33, 39, 47, 41), (38, 37, 45, 46), (36, 35, 43, 44), (34, 32, 40, 42), (39, 38, 46, 47), (37, 36, 44, 45), (52, 51, 59, 60), (45, 44, 52, 53), (43, 42, 50, 51), (40, 41, 49, 48), (41, 47, 55, 49), (46, 45, 53, 54), (44, 43, 51, 52), (42, 40, 48, 50), (63, 62, 70, 71), (50, 48, 56, 58), (55, 54, 62, 63), (53, 52, 60, 61), (51, 50, 58, 59), (48, 49, 57, 56), (49, 55, 63, 57), (54, 53, 61, 62), (70, 69, 77, 78), (61, 60, 68, 69), (59, 58, 66, 67), (56, 57, 65, 64), (57, 63, 71, 65), (62, 61, 69, 70), (60, 59, 67, 68), (58, 56, 64, 66), (72, 73, 79, 78, 77, 76, 75, 74), (68, 67, 75, 76), (66, 64, 72, 74), (71, 70, 78, 79), (69, 68, 76, 77), (67, 66, 74, 75), (64, 65, 73, 72), (65, 71, 79, 73), (80, 81, 82, 83), (18, 81, 80, 19), (26, 82, 81, 18), (27, 83, 82, 26), (19, 80, 83, 27), (84, 85, 86, 87), (17, 85, 84, 16), (25, 86, 85, 17), (24, 87, 86, 25), (16, 84, 87, 24), (88, 89, 90, 91), (22, 89, 88, 23), (30, 90, 89, 22), (31, 91, 90, 30), (23, 88, 91, 31), (92, 93, 94, 95), (20, 93, 92, 21), (28, 94, 93, 20), (29, 95, 94, 28), (21, 92, 95, 29)])
_uv = me_cylinder_001.uv_layers.new(name='UVMap')
_uv.uv.foreach_set('vector', [1.0, 0.5, 1.0, 1.0, 0.875, 1.0, 0.875, 0.5, 0.875, 0.5, 0.875, 1.0, 0.75, 1.0, 0.75, 0.5, 0.75, 0.5, 0.75, 1.0, 0.625, 1.0, 0.625, 0.5, 0.625, 0.5, 0.625, 1.0, 0.5, 1.0, 0.5, 0.5, 0.5, 0.5, 0.5, 1.0, 0.375, 1.0, 0.375, 0.5, 0.375, 0.5, 0.375, 1.0, 0.25, 1.0, 0.25, 0.5, 0.5, 1.0, 0.625, 1.0, 0.625, 1.0, 0.5, 1.0, 0.25, 0.5, 0.25, 1.0, 0.125, 1.0, 0.125, 0.5, 0.125, 0.5, 0.125, 1.0, 0.0, 1.0, 0.0, 0.5, 0.75, 0.49, 0.9197, 0.4197, 0.99, 0.25, 0.9197, 0.08029, 0.75, 0.01, 0.5803, 0.08029, 0.51, 0.25, 0.5803, 0.4197, 0.125, 1.0, 0.25, 1.0, 0.25, 1.0, 0.125, 1.0, 0.75, 1.0, 0.875, 1.0, 0.875, 1.0, 0.75, 1.0, 0.375, 1.0, 0.5, 1.0, 0.5, 1.0, 0.375, 1.0, 0.0, 1.0, 0.125, 1.0, 0.125, 1.0, 0.0, 1.0, 0.875, 1.0, 1.0, 1.0, 1.0, 1.0, 0.875, 1.0, 0.625, 1.0, 0.75, 1.0, 0.75, 1.0, 0.625, 1.0, 0.25, 1.0, 0.375, 1.0, 0.375, 1.0, 0.25, 1.0, 0.125, 1.0, 0.25, 1.0, 0.25, 1.0, 0.125, 1.0, 0.0, 1.0, 0.125, 1.0, 0.125, 1.0, 0.0, 1.0, 0.25, 1.0, 0.375, 1.0, 0.375, 1.0, 0.25, 1.0, 0.5, 1.0, 0.625, 1.0, 0.625, 1.0, 0.5, 1.0, 0.75, 1.0, 0.875, 1.0, 0.875, 1.0, 0.75, 1.0, 0.625, 1.0, 0.75, 1.0, 0.75, 1.0, 0.625, 1.0, 0.375, 1.0, 0.5, 1.0, 0.5, 1.0, 0.375, 1.0, 0.625, 1.0, 0.75, 1.0, 0.75, 1.0, 0.625, 1.0, 0.875, 1.0, 1.0, 1.0, 1.0, 1.0, 0.875, 1.0, 0.0, 1.0, 0.125, 1.0, 0.125, 1.0, 0.0, 1.0, 0.25, 1.0, 0.375, 1.0, 0.375, 1.0, 0.25, 1.0, 0.5, 1.0, 0.625, 1.0, 0.625, 1.0, 0.5, 1.0, 0.75, 1.0, 0.875, 1.0, 0.875, 1.0, 0.75, 1.0, 0.125, 1.0, 0.25, 1.0, 0.25, 1.0, 0.125, 1.0, 0.875, 1.0, 1.0, 1.0, 1.0, 1.0, 0.875, 1.0, 0.0, 1.0, 0.125, 1.0, 0.125, 1.0, 0.0, 1.0, 0.25, 1.0, 0.375, 1.0, 0.375, 1.0, 0.25, 1.0, 0.5, 1.0, 0.625, 1.0, 0.625, 1.0, 0.5, 1.0, 0.75, 1.0, 0.875, 1.0, 0.875, 1.0, 0.75, 1.0, 0.125, 1.0, 0.25, 1.0, 0.25, 1.0, 0.125, 1.0, 0.375, 1.0, 0.5, 1.0, 0.5, 1.0, 0.375, 1.0, 0.5, 1.0, 0.625, 1.0, 0.625, 1.0, 0.5, 1.0, 0.375, 1.0, 0.5, 1.0, 0.5, 1.0, 0.375, 1.0, 0.625, 1.0, 0.75, 1.0, 0.75, 1.0, 0.625, 1.0, 0.875, 1.0, 1.0, 1.0, 1.0, 1.0, 0.875, 1.0, 0.0, 1.0, 0.125, 1.0, 0.125, 1.0, 0.0, 1.0, 0.25, 1.0, 0.375, 1.0, 0.375, 1.0, 0.25, 1.0, 0.5, 1.0, 0.625, 1.0, 0.625, 1.0, 0.5, 1.0, 0.75, 1.0, 0.875, 1.0, 0.875, 1.0, 0.75, 1.0, 0.125, 1.0, 0.25, 1.0, 0.25, 1.0, 0.125, 1.0, 0.75, 1.0, 0.875, 1.0, 0.875, 1.0, 0.75, 1.0, 0.125, 1.0, 0.25, 1.0, 0.25, 1.0, 0.125, 1.0, 0.375, 1.0, 0.5, 1.0, 0.5, 1.0, 0.375, 1.0, 0.625, 1.0, 0.75, 1.0, 0.75, 1.0, 0.625, 1.0, 0.875, 1.0, 1.0, 1.0, 1.0, 1.0, 0.875, 1.0, 0.0, 1.0, 0.125, 1.0, 0.125, 1.0, 0.0, 1.0, 0.25, 1.0, 0.375, 1.0, 0.375, 1.0, 0.25, 1.0, 0.25, 1.0, 0.375, 1.0, 0.375, 1.0, 0.25, 1.0, 0.375, 1.0, 0.5, 1.0, 0.5, 1.0, 0.375, 1.0, 0.625, 1.0, 0.75, 1.0, 0.75, 1.0, 0.625, 1.0, 0.875, 1.0, 1.0, 1.0, 1.0, 1.0, 0.875, 1.0, 0.0, 1.0, 0.125, 1.0, 0.125, 1.0, 0.0, 1.0, 0.25, 1.0, 0.375, 1.0, 0.375, 1.0, 0.25, 1.0, 0.5, 1.0, 0.625, 1.0, 0.625, 1.0, 0.5, 1.0, 0.75, 1.0, 0.875, 1.0, 0.875, 1.0, 0.75, 1.0, 0.4197, 0.4197, 0.25, 0.49, 0.08029, 0.4197, 0.01, 0.25, 0.08029, 0.08029, 0.25, 0.01, 0.4197, 0.08029, 0.49, 0.25, 0.5, 1.0, 0.625, 1.0, 0.625, 1.0, 0.5, 1.0, 0.75, 1.0, 0.875, 1.0, 0.875, 1.0, 0.75, 1.0, 0.125, 1.0, 0.25, 1.0, 0.25, 1.0, 0.125, 1.0, 0.375, 1.0, 0.5, 1.0, 0.5, 1.0, 0.375, 1.0, 0.625, 1.0, 0.75, 1.0, 0.75, 1.0, 0.625, 1.0, 0.875, 1.0, 1.0, 1.0, 1.0, 1.0, 0.875, 1.0, 0.0, 1.0, 0.125, 1.0, 0.125, 1.0, 0.0, 1.0, 0.625, 1.0, 0.75, 1.0, 0.75, 1.0, 0.625, 1.0, 0.75, 1.0, 0.75, 1.0, 0.625, 1.0, 0.625, 1.0, 0.75, 1.0, 0.75, 1.0, 0.75, 1.0, 0.75, 1.0, 0.625, 1.0, 0.625, 1.0, 0.75, 1.0, 0.75, 1.0, 0.625, 1.0, 0.625, 1.0, 0.625, 1.0, 0.625, 1.0, 0.875, 1.0, 1.0, 1.0, 1.0, 1.0, 0.875, 1.0, 1.0, 1.0, 1.0, 1.0, 0.875, 1.0, 0.875, 1.0, 1.0, 1.0, 1.0, 1.0, 1.0, 1.0, 1.0, 1.0, 0.875, 1.0, 0.875, 1.0, 1.0, 1.0, 1.0, 1.0, 0.875, 1.0, 0.875, 1.0, 0.875, 1.0, 0.875, 1.0, 0.125, 1.0, 0.25, 1.0, 0.25, 1.0, 0.125, 1.0, 0.25, 1.0, 0.25, 1.0, 0.125, 1.0, 0.125, 1.0, 0.25, 1.0, 0.25, 1.0, 0.25, 1.0, 0.25, 1.0, 0.125, 1.0, 0.125, 1.0, 0.25, 1.0, 0.25, 1.0, 0.125, 1.0, 0.125, 1.0, 0.125, 1.0, 0.125, 1.0, 0.375, 1.0, 0.5, 1.0, 0.5, 1.0, 0.375, 1.0, 0.5, 1.0, 0.5, 1.0, 0.375, 1.0, 0.375, 1.0, 0.5, 1.0, 0.5, 1.0, 0.5, 1.0, 0.5, 1.0, 0.375, 1.0, 0.375, 1.0, 0.5, 1.0, 0.5, 1.0, 0.375, 1.0, 0.375, 1.0, 0.375, 1.0, 0.375, 1.0])
me_cylinder_001.use_remesh_fix_poles = True
me_cylinder_001.use_remesh_preserve_attributes = False
me_cylinder_001.update()
me_cylinder_002 = bpy.data.meshes.new('Cylinder.002')
me_cylinder_002.from_pydata([(0.0, 1.0, -1.0), (0.0, 1.0, 1.0), (0.7071, 0.7071, -1.0), (0.7071, 0.7071, 1.0), (1.0, -4.371e-08, -1.0), (1.0, -4.371e-08, 1.0), (0.7071, -0.7071, -1.0), (0.7071, -0.7071, 1.0), (-8.742e-08, -1.0, -1.0), (-8.742e-08, -1.0, 1.0), (-0.7071, -0.7071, -1.0), (-0.7071, -0.7071, 1.0), (-1.0, 1.192e-08, -1.0), (-1.0, 1.192e-08, 1.0), (-0.7071, 0.7071, -1.0), (-0.7071, 0.7071, 1.0), (0.8185, 0.8185, 1.0), (3.228e-09, 1.158, 1.0), (1.158, -4.708e-08, 1.0), (0.8185, -0.8185, 1.0), (-9.797e-08, -1.158, 1.0), (-0.8185, -0.8185, 1.0), (-1.158, 1.733e-08, 1.0), (-0.8185, 0.8185, 1.0), (0.8185, 0.8185, 2.126), (3.228e-09, 1.158, 2.126), (1.158, -4.708e-08, 2.126), (0.8185, -0.8185, 2.126), (-9.797e-08, -1.158, 2.126), (-0.8185, -0.8185, 2.126), (-1.158, 1.733e-08, 2.126), (-0.8185, 0.8185, 2.126), (0.8185, 0.8185, 2.126), (3.228e-09, 1.158, 2.126), (1.158, -4.708e-08, 2.126), (0.8185, -0.8185, 2.126), (-9.797e-08, -1.158, 2.126), (-0.8185, -0.8185, 2.126), (-1.158, 1.733e-08, 2.126), (-0.8185, 0.8185, 2.126), (0.7551, 0.7551, 2.265), (5.009e-09, 1.068, 2.265), (1.068, -4.458e-08, 2.265), (0.7551, -0.7551, 2.265), (-8.834e-08, -1.068, 2.265), (-0.7551, -0.7551, 2.265), (-1.068, 1.483e-08, 2.265), (-0.7551, 0.7551, 2.265), (0.7551, 0.7551, 2.776), (-3.271e-08, 1.068, 2.776), (1.068, -4.458e-08, 2.776), (0.7551, -0.7551, 2.776), (-1.261e-07, -1.068, 2.776), (-0.7551, -0.7551, 2.776), (-1.068, 1.483e-08, 2.776), (-0.7551, 0.7551, 2.776), (0.7551, 0.7551, 3.396), (-3.271e-08, 1.068, 3.396), (1.068, -4.458e-08, 3.396), (0.7551, -0.7551, 3.396), (-1.261e-07, -1.068, 3.396), (-0.7551, -0.7551, 3.396), (-1.068, 1.483e-08, 3.396), (-0.7551, 0.7551, 3.396), (1.118, 1.118, 3.396), (-3.321e-08, 1.581, 3.396), (1.581, -6.961e-08, 3.396), (1.118, -1.118, 3.396), (-1.715e-07, -1.581, 3.396), (-1.118, -1.118, 3.396), (-1.581, 1.838e-08, 3.396), (-1.118, 1.118, 3.396), (1.118, 1.118, 3.844), (-4.833e-08, 1.581, 3.844), (1.581, -6.961e-08, 3.844), (1.118, -1.118, 3.844), (-1.866e-07, -1.581, 3.844), (-1.118, -1.118, 3.844), (-1.581, 1.838e-08, 3.844), (-1.118, 1.118, 3.844), (36.86, -15.86, 0.8661), (37.28, -14.85, 0.8661), (37.28, -14.85, 2.26), (36.86, -15.86, 2.26), (15.86, 36.86, 0.8661), (14.85, 37.28, 0.8661), (14.85, 37.28, 2.26), (15.86, 36.86, 2.26), (-36.86, 15.86, 0.8661), (-37.28, 14.85, 0.8661), (-37.28, 14.85, 2.26), (-36.86, 15.86, 2.26), (-15.86, -36.86, 0.8661), (-14.85, -37.28, 0.8661), (-14.85, -37.28, 2.26), (-15.86, -36.86, 2.26)], [], [(0, 1, 3, 2), (2, 3, 5, 4), (4, 5, 7, 6), (6, 7, 9, 8), (8, 9, 11, 10), (10, 11, 13, 12), (9, 7, 19, 20), (12, 13, 15, 14), (14, 15, 1, 0), (0, 2, 4, 6, 8, 10, 12, 14), (15, 13, 22, 23), (5, 3, 16, 18), (11, 9, 20, 21), (1, 15, 23, 17), (3, 1, 17, 16), (7, 5, 18, 19), (13, 11, 21, 22), (31, 30, 38, 39), (17, 23, 31, 25), (22, 21, 29, 30), (20, 19, 27, 28), (18, 16, 24, 26), (35, 34, 42, 43), (29, 28, 36, 37), (27, 26, 34, 35), (24, 25, 33, 32), (25, 31, 39, 33), (30, 29, 37, 38), (28, 27, 35, 36), (26, 24, 32, 34), (47, 46, 54, 55), (32, 33, 41, 40), (33, 39, 47, 41), (38, 37, 45, 46), (36, 35, 43, 44), (34, 32, 40, 42), (39, 38, 46, 47), (37, 36, 44, 45), (52, 51, 59, 60), (45, 44, 52, 53), (43, 42, 50, 51), (40, 41, 49, 48), (41, 47, 55, 49), (46, 45, 53, 54), (44, 43, 51, 52), (42, 40, 48, 50), (63, 62, 70, 71), (50, 48, 56, 58), (55, 54, 62, 63), (53, 52, 60, 61), (51, 50, 58, 59), (48, 49, 57, 56), (49, 55, 63, 57), (54, 53, 61, 62), (70, 69, 77, 78), (61, 60, 68, 69), (59, 58, 66, 67), (56, 57, 65, 64), (57, 63, 71, 65), (62, 61, 69, 70), (60, 59, 67, 68), (58, 56, 64, 66), (72, 73, 79, 78, 77, 76, 75, 74), (68, 67, 75, 76), (66, 64, 72, 74), (71, 70, 78, 79), (69, 68, 76, 77), (67, 66, 74, 75), (64, 65, 73, 72), (65, 71, 79, 73), (80, 81, 82, 83), (18, 81, 80, 19), (26, 82, 81, 18), (27, 83, 82, 26), (19, 80, 83, 27), (84, 85, 86, 87), (17, 85, 84, 16), (25, 86, 85, 17), (24, 87, 86, 25), (16, 84, 87, 24), (88, 89, 90, 91), (22, 89, 88, 23), (30, 90, 89, 22), (31, 91, 90, 30), (23, 88, 91, 31), (92, 93, 94, 95), (20, 93, 92, 21), (28, 94, 93, 20), (29, 95, 94, 28), (21, 92, 95, 29)])
_uv = me_cylinder_002.uv_layers.new(name='UVMap')
_uv.uv.foreach_set('vector', [1.0, 0.5, 1.0, 1.0, 0.875, 1.0, 0.875, 0.5, 0.875, 0.5, 0.875, 1.0, 0.75, 1.0, 0.75, 0.5, 0.75, 0.5, 0.75, 1.0, 0.625, 1.0, 0.625, 0.5, 0.625, 0.5, 0.625, 1.0, 0.5, 1.0, 0.5, 0.5, 0.5, 0.5, 0.5, 1.0, 0.375, 1.0, 0.375, 0.5, 0.375, 0.5, 0.375, 1.0, 0.25, 1.0, 0.25, 0.5, 0.5, 1.0, 0.625, 1.0, 0.625, 1.0, 0.5, 1.0, 0.25, 0.5, 0.25, 1.0, 0.125, 1.0, 0.125, 0.5, 0.125, 0.5, 0.125, 1.0, 0.0, 1.0, 0.0, 0.5, 0.75, 0.49, 0.9197, 0.4197, 0.99, 0.25, 0.9197, 0.08029, 0.75, 0.01, 0.5803, 0.08029, 0.51, 0.25, 0.5803, 0.4197, 0.125, 1.0, 0.25, 1.0, 0.25, 1.0, 0.125, 1.0, 0.75, 1.0, 0.875, 1.0, 0.875, 1.0, 0.75, 1.0, 0.375, 1.0, 0.5, 1.0, 0.5, 1.0, 0.375, 1.0, 0.0, 1.0, 0.125, 1.0, 0.125, 1.0, 0.0, 1.0, 0.875, 1.0, 1.0, 1.0, 1.0, 1.0, 0.875, 1.0, 0.625, 1.0, 0.75, 1.0, 0.75, 1.0, 0.625, 1.0, 0.25, 1.0, 0.375, 1.0, 0.375, 1.0, 0.25, 1.0, 0.125, 1.0, 0.25, 1.0, 0.25, 1.0, 0.125, 1.0, 0.0, 1.0, 0.125, 1.0, 0.125, 1.0, 0.0, 1.0, 0.25, 1.0, 0.375, 1.0, 0.375, 1.0, 0.25, 1.0, 0.5, 1.0, 0.625, 1.0, 0.625, 1.0, 0.5, 1.0, 0.75, 1.0, 0.875, 1.0, 0.875, 1.0, 0.75, 1.0, 0.625, 1.0, 0.75, 1.0, 0.75, 1.0, 0.625, 1.0, 0.375, 1.0, 0.5, 1.0, 0.5, 1.0, 0.375, 1.0, 0.625, 1.0, 0.75, 1.0, 0.75, 1.0, 0.625, 1.0, 0.875, 1.0, 1.0, 1.0, 1.0, 1.0, 0.875, 1.0, 0.0, 1.0, 0.125, 1.0, 0.125, 1.0, 0.0, 1.0, 0.25, 1.0, 0.375, 1.0, 0.375, 1.0, 0.25, 1.0, 0.5, 1.0, 0.625, 1.0, 0.625, 1.0, 0.5, 1.0, 0.75, 1.0, 0.875, 1.0, 0.875, 1.0, 0.75, 1.0, 0.125, 1.0, 0.25, 1.0, 0.25, 1.0, 0.125, 1.0, 0.875, 1.0, 1.0, 1.0, 1.0, 1.0, 0.875, 1.0, 0.0, 1.0, 0.125, 1.0, 0.125, 1.0, 0.0, 1.0, 0.25, 1.0, 0.375, 1.0, 0.375, 1.0, 0.25, 1.0, 0.5, 1.0, 0.625, 1.0, 0.625, 1.0, 0.5, 1.0, 0.75, 1.0, 0.875, 1.0, 0.875, 1.0, 0.75, 1.0, 0.125, 1.0, 0.25, 1.0, 0.25, 1.0, 0.125, 1.0, 0.375, 1.0, 0.5, 1.0, 0.5, 1.0, 0.375, 1.0, 0.5, 1.0, 0.625, 1.0, 0.625, 1.0, 0.5, 1.0, 0.375, 1.0, 0.5, 1.0, 0.5, 1.0, 0.375, 1.0, 0.625, 1.0, 0.75, 1.0, 0.75, 1.0, 0.625, 1.0, 0.875, 1.0, 1.0, 1.0, 1.0, 1.0, 0.875, 1.0, 0.0, 1.0, 0.125, 1.0, 0.125, 1.0, 0.0, 1.0, 0.25, 1.0, 0.375, 1.0, 0.375, 1.0, 0.25, 1.0, 0.5, 1.0, 0.625, 1.0, 0.625, 1.0, 0.5, 1.0, 0.75, 1.0, 0.875, 1.0, 0.875, 1.0, 0.75, 1.0, 0.125, 1.0, 0.25, 1.0, 0.25, 1.0, 0.125, 1.0, 0.75, 1.0, 0.875, 1.0, 0.875, 1.0, 0.75, 1.0, 0.125, 1.0, 0.25, 1.0, 0.25, 1.0, 0.125, 1.0, 0.375, 1.0, 0.5, 1.0, 0.5, 1.0, 0.375, 1.0, 0.625, 1.0, 0.75, 1.0, 0.75, 1.0, 0.625, 1.0, 0.875, 1.0, 1.0, 1.0, 1.0, 1.0, 0.875, 1.0, 0.0, 1.0, 0.125, 1.0, 0.125, 1.0, 0.0, 1.0, 0.25, 1.0, 0.375, 1.0, 0.375, 1.0, 0.25, 1.0, 0.25, 1.0, 0.375, 1.0, 0.375, 1.0, 0.25, 1.0, 0.375, 1.0, 0.5, 1.0, 0.5, 1.0, 0.375, 1.0, 0.625, 1.0, 0.75, 1.0, 0.75, 1.0, 0.625, 1.0, 0.875, 1.0, 1.0, 1.0, 1.0, 1.0, 0.875, 1.0, 0.0, 1.0, 0.125, 1.0, 0.125, 1.0, 0.0, 1.0, 0.25, 1.0, 0.375, 1.0, 0.375, 1.0, 0.25, 1.0, 0.5, 1.0, 0.625, 1.0, 0.625, 1.0, 0.5, 1.0, 0.75, 1.0, 0.875, 1.0, 0.875, 1.0, 0.75, 1.0, 0.4197, 0.4197, 0.25, 0.49, 0.08029, 0.4197, 0.01, 0.25, 0.08029, 0.08029, 0.25, 0.01, 0.4197, 0.08029, 0.49, 0.25, 0.5, 1.0, 0.625, 1.0, 0.625, 1.0, 0.5, 1.0, 0.75, 1.0, 0.875, 1.0, 0.875, 1.0, 0.75, 1.0, 0.125, 1.0, 0.25, 1.0, 0.25, 1.0, 0.125, 1.0, 0.375, 1.0, 0.5, 1.0, 0.5, 1.0, 0.375, 1.0, 0.625, 1.0, 0.75, 1.0, 0.75, 1.0, 0.625, 1.0, 0.875, 1.0, 1.0, 1.0, 1.0, 1.0, 0.875, 1.0, 0.0, 1.0, 0.125, 1.0, 0.125, 1.0, 0.0, 1.0, 0.625, 1.0, 0.75, 1.0, 0.75, 1.0, 0.625, 1.0, 0.75, 1.0, 0.75, 1.0, 0.625, 1.0, 0.625, 1.0, 0.75, 1.0, 0.75, 1.0, 0.75, 1.0, 0.75, 1.0, 0.625, 1.0, 0.625, 1.0, 0.75, 1.0, 0.75, 1.0, 0.625, 1.0, 0.625, 1.0, 0.625, 1.0, 0.625, 1.0, 0.875, 1.0, 1.0, 1.0, 1.0, 1.0, 0.875, 1.0, 1.0, 1.0, 1.0, 1.0, 0.875, 1.0, 0.875, 1.0, 1.0, 1.0, 1.0, 1.0, 1.0, 1.0, 1.0, 1.0, 0.875, 1.0, 0.875, 1.0, 1.0, 1.0, 1.0, 1.0, 0.875, 1.0, 0.875, 1.0, 0.875, 1.0, 0.875, 1.0, 0.125, 1.0, 0.25, 1.0, 0.25, 1.0, 0.125, 1.0, 0.25, 1.0, 0.25, 1.0, 0.125, 1.0, 0.125, 1.0, 0.25, 1.0, 0.25, 1.0, 0.25, 1.0, 0.25, 1.0, 0.125, 1.0, 0.125, 1.0, 0.25, 1.0, 0.25, 1.0, 0.125, 1.0, 0.125, 1.0, 0.125, 1.0, 0.125, 1.0, 0.375, 1.0, 0.5, 1.0, 0.5, 1.0, 0.375, 1.0, 0.5, 1.0, 0.5, 1.0, 0.375, 1.0, 0.375, 1.0, 0.5, 1.0, 0.5, 1.0, 0.5, 1.0, 0.5, 1.0, 0.375, 1.0, 0.375, 1.0, 0.5, 1.0, 0.5, 1.0, 0.375, 1.0, 0.375, 1.0, 0.375, 1.0, 0.375, 1.0])
me_cylinder_002.use_remesh_fix_poles = True
me_cylinder_002.use_remesh_preserve_attributes = False
me_cylinder_002.update()

# ---- objects
ob_cube = bpy.data.objects.new('Cube', me_cube)
ob_light = bpy.data.objects.new('Light', light_light)
ob_camera = bpy.data.objects.new('Camera', cam_camera)
ob_cube_001 = bpy.data.objects.new('Cube.001', me_cube_001)
ob_cube_002 = bpy.data.objects.new('Cube.002', me_cube_002)
ob_cylinder_001 = bpy.data.objects.new('Cylinder.001', me_cylinder_001)
ob_cylinder_002 = bpy.data.objects.new('Cylinder.002', me_cylinder_002)

# ---- transforms, parenting, visibility, modifiers, constraints
ob_cube.location = (0.0, 0.0, 0.0)
ob_cube.scale = (2.951, 1.0, 1.0)
ob_cube.lock_rotations_4d = False
ob_cube.empty_display_type = 'ARROWS'
ob_cube.lineart.crease_threshold = 0.0
ob_light.location = (4.076, 1.005, 5.904)
ob_light.rotation_euler = (0.6503, 0.05522, 1.866)
ob_light.lock_rotations_4d = False
ob_light.empty_display_type = 'ARROWS'
ob_light.color = (0.0, 0.0, 0.0, 0.0)
ob_light.lineart.crease_threshold = 0.0
ob_camera.location = (7.359, -6.926, 4.958)
ob_camera.rotation_euler = (1.109, 0.0, 0.8149)
ob_camera.lock_rotations_4d = False
ob_camera.empty_display_type = 'ARROWS'
ob_camera.color = (0.0, 0.0, 0.0, 0.0)
ob_camera.display_type = 'WIRE'
ob_camera.lineart.crease_threshold = 0.0
ob_cube_001.location = (-0.00188, -1.508, -1.27)
ob_cube_001.scale = (2.519, 0.05212, 0.05212)
ob_cube_002.location = (-0.00188, 1.508, -1.277)
ob_cube_002.rotation_euler = (0.0, 0.0, 3.142)
ob_cube_002.scale = (2.519, 0.05212, 0.05212)
ob_cylinder_001.location = (0.002881, 0.01209, 1.747)
ob_cylinder_001.scale = (0.1503, 0.1503, 0.1503)
ob_cylinder_002.location = (7.499, -0.05977, 0.7779)
ob_cylinder_002.rotation_euler = (1.555, 0.00313, 0.005007)
ob_cylinder_002.scale = (0.04214, 0.04214, 0.04214)

# ---- collection membership
col_collection.objects.link(ob_cube)
col_collection.objects.link(ob_light)
col_collection.objects.link(ob_camera)
col_collection.objects.link(ob_cube_001)
col_collection.objects.link(ob_cube_002)
col_collection.objects.link(ob_cylinder_001)
col_collection.objects.link(ob_cylinder_002)

# ---- scene / render settings (as saved in the file)
scene.camera = ob_camera
scene.frame_start = 1; scene.frame_end = 250; scene.frame_set(258)
scene.render.engine = 'BLENDER_EEVEE_NEXT'
scene.cycles.use_denoising = False
scene.cycles.samples = 128
scene.cycles.sampling_pattern = 'TABULATED_SOBOL'
scene.cycles.use_adaptive_sampling = False
scene.cycles.use_light_tree = False
scene.view_settings.view_transform = 'Filmic'
bpy.context.view_layer.update()
